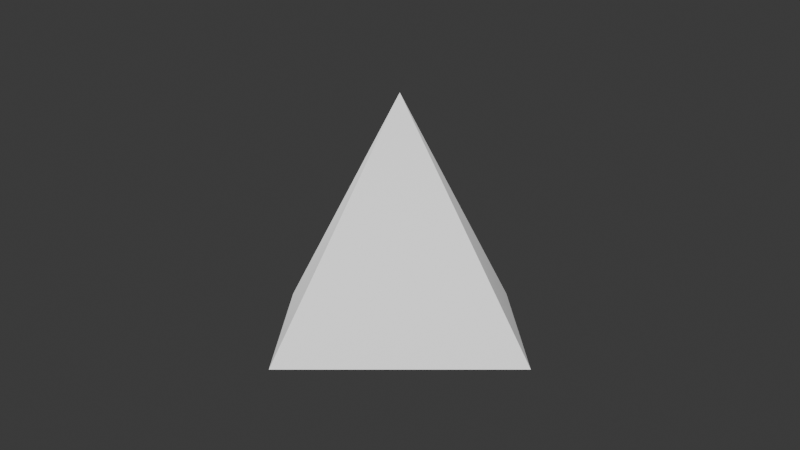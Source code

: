 # Source: speed-test.blend  (saved by Blender 5.0.119; exported with 4.5.12 LTS)
import bpy
from mathutils import Matrix  # noqa: F401  (used for matrix-valued properties, if any)

bpy.ops.wm.read_factory_settings(use_empty=True)
scene = bpy.context.scene
scene.name = 'Scene'

# ---- collections
col_collection = bpy.data.collections.new('Collection'); scene.collection.children.link(col_collection)
col_collection_2 = bpy.data.collections.new('Collection 2'); scene.collection.children.link(col_collection_2)
col_collection_3 = bpy.data.collections.new('Collection 3'); scene.collection.children.link(col_collection_3)

# ---- materials (node trees are filled in below, after node groups)
mat_material = bpy.data.materials.new('Material')
mat_material.alpha_threshold = 0.0
mat_material.use_backface_culling_lightprobe_volume = False
mat_material.roughness = 0.5
mat_material.line_color = (0.0, 0.0, 0.0, 1.0)

# ---- material node trees
mat_material.use_nodes = True; mat_material.node_tree.nodes.clear()
_N = mat_material.node_tree.nodes; _L = mat_material.node_tree.links
n0 = _N.new('ShaderNodeOutputMaterial'); n0.name = 'Material Output'; n0.location = (200, 100)
n1 = _N.new('ShaderNodeBsdfPrincipled'); n1.name = 'Principled BSDF'; n1.location = (-200, 100)
_L.new(n1.outputs[0], n0.inputs[0])
n0.is_active_output = True

# ---- world
world_world = bpy.data.worlds.new('World'); scene.world = world_world
world_world.use_nodes = True; world_world.node_tree.nodes.clear()
_N = world_world.node_tree.nodes; _L = world_world.node_tree.links
n0 = _N.new('ShaderNodeOutputWorld'); n0.name = 'World Output'; n0.location = (200, 100)
n1 = _N.new('ShaderNodeBackground'); n1.name = 'Background'; n1.location = (-200, 100)
n1.inputs[0].default_value = (0.05088, 0.05088, 0.05088, 1.0)
_L.new(n1.outputs[0], n0.inputs[0])
n0.is_active_output = True
world_world.color = (0.05088, 0.05088, 0.05088)
world_world.sun_shadow_jitter_overblur = 0.0

# ---- cameras
cam_camera = bpy.data.cameras.new('Camera')
cam_camera.clip_end = 100.0
cam_camera.ortho_scale = 7.314

# ---- lights
light_light = bpy.data.lights.new('Light', 'AREA')
light_light.energy = 1000.0
light_light.shadow_soft_size = 0.1
light_light.shape = 'RECTANGLE'
light_light.size = 0.1
light_light.size_y = 0.1
light_light_002 = bpy.data.lights.new('Light.002', 'AREA')
light_light_002.energy = 1000.0
light_light_002.shadow_soft_size = 0.1
light_light_002.shape = 'RECTANGLE'
light_light_002.size = 0.1
light_light_002.size_y = 0.1
light_light_003 = bpy.data.lights.new('Light.003', 'AREA')
light_light_003.energy = 1000.0
light_light_003.shadow_soft_size = 0.1
light_light_003.shape = 'RECTANGLE'
light_light_003.size = 0.1
light_light_003.size_y = 0.1

# ---- meshes
me_cube_005 = bpy.data.meshes.new('Cube.005')
me_cube_005.from_pydata([(0.0, 0.0, 1.0), (0.25, 0.25, 0.5), (-0.25, -0.25, 0.5), (0.25, -0.25, 0.5), (-0.25, 0.25, 0.5)], [], [(3, 0, 2), (2, 0, 4), (1, 0, 3), (4, 0, 1), (4, 1, 3, 2)])
_uv = me_cube_005.uv_layers.new(name='UVMap')
_uv.uv.foreach_set('vector', [0.5625, 0.9375, 0.625, 1.0, 0.5625, 1.0, 0.5625, 0.1875, 0.625, 0.25, 0.5625, 0.25, 0.5625, 0.6875, 0.625, 0.75, 0.5625, 0.75, 0.5625, 0.4375, 0.625, 0.5, 0.5625, 0.5, 0.5625, 0.25, 0.5625, 0.6875, 0.5625, 0.9375, 0.5625, 0.1875])
me_cube_005.materials.append(mat_material)
me_cube_005.use_mirror_vertex_groups = False
me_cube_005.update()
me_cube_006 = bpy.data.meshes.new('Cube.006')
me_cube_006.from_pydata([(1.0, 1.0, -1.0), (-1.0, 1.0, -1.0), (0.75, 0.75, -0.5), (1.0, -1.0, -1.0), (-1.0, -1.0, -1.0), (0.75, -0.75, -0.5), (-0.75, -0.75, -0.5), (-0.75, 0.75, -0.5)], [], [(1, 7, 2, 0), (1, 0, 3, 4), (0, 2, 5, 3), (3, 5, 6, 4), (4, 6, 7, 1), (2, 7, 6, 5)])
_uv = me_cube_006.uv_layers.new(name='UVMap')
_uv.uv.foreach_set('vector', [0.375, 0.25, 0.4375, 0.3125, 0.4375, 0.5, 0.375, 0.5, 0.125, 0.5, 0.375, 0.5, 0.375, 0.75, 0.125, 0.75, 0.375, 0.5, 0.4375, 0.5625, 0.4375, 0.75, 0.375, 0.75, 0.375, 0.75, 0.4375, 0.8125, 0.4375, 1.0, 0.375, 1.0, 0.375, 0.0, 0.4375, 0.0625, 0.4375, 0.25, 0.375, 0.25, 0.4375, 0.5, 0.4375, 0.3125, 0.4375, 0.0625, 0.4375, 0.8125])
me_cube_006.materials.append(mat_material)
me_cube_006.use_mirror_vertex_groups = False
me_cube_006.update()
me_cube_007 = bpy.data.meshes.new('Cube.007')
me_cube_007.from_pydata([(0.5, 0.5, 0.0), (0.75, 0.75, -0.5), (-0.5, 0.5, 0.0), (-0.75, 0.75, -0.5), (0.5, 0.0, 0.0), (-0.5, 0.0, 0.0), (-0.75, 0.0, -0.5), (0.75, 0.0, -0.5)], [], [(3, 2, 0, 1), (6, 5, 2, 3), (6, 3, 1, 7), (2, 5, 4, 0), (1, 0, 4, 7), (7, 4, 5, 6)])
_uv = me_cube_007.uv_layers.new(name='UVMap')
_uv.uv.foreach_set('vector', [0.4375, 0.3125, 0.5, 0.375, 0.5, 0.5, 0.4375, 0.5, 0.4375, 0.1562, 0.5, 0.1875, 0.5, 0.25, 0.4375, 0.25, 0.4375, 0.6562, 0.4375, 0.3125, 0.4375, 0.5625, 0.4375, 0.6875, 0.5, 0.25, 0.5, 0.1875, 0.5, 0.75, 0.5, 0.625, 0.4375, 0.5625, 0.5, 0.625, 0.5, 0.6875, 0.4375, 0.6562, 0.4375, 0.6562, 0.5, 0.6875, 0.5, 0.1875, 0.4375, 0.1562])
me_cube_007.materials.append(mat_material)
me_cube_007.use_mirror_vertex_groups = False
me_cube_007.update()
me_cube_008 = bpy.data.meshes.new('Cube.008')
me_cube_008.from_pydata([(0.25, 0.25, 0.5), (0.5, 0.5, 0.0), (-0.25, 0.25, 0.5), (0.25, -0.25, 0.5), (0.5, -0.5, 0.0), (-0.25, -0.25, 0.5), (-0.5, -0.5, 0.0), (-0.5, 0.5, 0.0)], [], [(7, 2, 0, 1), (1, 0, 3, 4), (4, 3, 5, 6), (6, 5, 2, 7), (2, 5, 3, 0), (6, 7, 1, 4)])
_uv = me_cube_008.uv_layers.new(name='UVMap')
_uv.uv.foreach_set('vector', [0.5, 0.375, 0.5625, 0.4375, 0.5625, 0.5, 0.5, 0.5, 0.5, 0.625, 0.5625, 0.6875, 0.5625, 0.75, 0.5, 0.75, 0.5, 0.875, 0.5625, 0.9375, 0.5625, 1.0, 0.5, 1.0, 0.5, 0.125, 0.5625, 0.1875, 0.5625, 0.25, 0.5, 0.25, 0.5625, 0.25, 0.5625, 0.1875, 0.5625, 0.9375, 0.5625, 0.6875, 0.5, 1.0, 0.5, 0.375, 0.5, 0.625, 0.5, 0.875])
me_cube_008.materials.append(mat_material)
me_cube_008.use_mirror_vertex_groups = False
me_cube_008.update()
me_cube_009 = bpy.data.meshes.new('Cube.009')
me_cube_009.from_pydata([(0.5, -0.5, 0.0), (0.75, -0.75, -0.5), (-0.5, -0.5, 0.0), (-0.75, -0.75, -0.5), (0.5, 0.0, 0.0), (-0.5, 0.0, 0.0), (-0.75, 0.0, -0.5), (0.75, 0.0, -0.5)], [], [(7, 4, 0, 1), (1, 0, 2, 3), (5, 2, 0, 4), (3, 6, 7, 1), (3, 2, 5, 6), (7, 6, 5, 4)])
_uv = me_cube_009.uv_layers.new(name='UVMap')
_uv.uv.foreach_set('vector', [0.4375, 0.6562, 0.5, 0.6875, 0.5, 0.75, 0.4375, 0.75, 0.4375, 0.8125, 0.5, 0.875, 0.5, 1.0, 0.4375, 1.0, 0.5, 0.1875, 0.5, 0.125, 0.5, 0.875, 0.5, 0.75, 0.4375, 1.0, 0.4375, 0.6562, 0.4375, 0.6875, 0.4375, 0.8125, 0.4375, 0.0625, 0.5, 0.125, 0.5, 0.1875, 0.4375, 0.1562, 0.4375, 0.6562, 0.4375, 0.1562, 0.5, 0.1875, 0.5, 0.6875])
me_cube_009.materials.append(mat_material)
me_cube_009.use_mirror_vertex_groups = False
me_cube_009.update()
me_cube = bpy.data.meshes.new('Cube')
me_cube.from_pydata([(0.0, 0.0, 1.0), (0.25, 0.25, 0.5), (-0.25, -0.25, 0.5), (0.25, -0.25, 0.5), (-0.25, 0.25, 0.5)], [], [(3, 0, 2), (2, 0, 4), (1, 0, 3), (4, 0, 1), (4, 1, 3, 2)])
_uv = me_cube.uv_layers.new(name='UVMap')
_uv.uv.foreach_set('vector', [0.5625, 0.9375, 0.625, 1.0, 0.5625, 1.0, 0.5625, 0.1875, 0.625, 0.25, 0.5625, 0.25, 0.5625, 0.6875, 0.625, 0.75, 0.5625, 0.75, 0.5625, 0.4375, 0.625, 0.5, 0.5625, 0.5, 0.5625, 0.25, 0.5625, 0.6875, 0.5625, 0.9375, 0.5625, 0.1875])
me_cube.materials.append(mat_material)
me_cube.use_mirror_vertex_groups = False
me_cube.update()
me_cube_001 = bpy.data.meshes.new('Cube.001')
me_cube_001.from_pydata([(1.0, 1.0, -1.0), (-1.0, 1.0, -1.0), (0.75, 0.75, -0.5), (1.0, -1.0, -1.0), (-1.0, -1.0, -1.0), (0.75, -0.75, -0.5), (-0.75, -0.75, -0.5), (-0.75, 0.75, -0.5)], [], [(1, 7, 2, 0), (1, 0, 3, 4), (0, 2, 5, 3), (3, 5, 6, 4), (4, 6, 7, 1), (2, 7, 6, 5)])
_uv = me_cube_001.uv_layers.new(name='UVMap')
_uv.uv.foreach_set('vector', [0.375, 0.25, 0.4375, 0.3125, 0.4375, 0.5, 0.375, 0.5, 0.125, 0.5, 0.375, 0.5, 0.375, 0.75, 0.125, 0.75, 0.375, 0.5, 0.4375, 0.5625, 0.4375, 0.75, 0.375, 0.75, 0.375, 0.75, 0.4375, 0.8125, 0.4375, 1.0, 0.375, 1.0, 0.375, 0.0, 0.4375, 0.0625, 0.4375, 0.25, 0.375, 0.25, 0.4375, 0.5, 0.4375, 0.3125, 0.4375, 0.0625, 0.4375, 0.8125])
me_cube_001.materials.append(mat_material)
me_cube_001.use_mirror_vertex_groups = False
me_cube_001.update()
me_cube_002 = bpy.data.meshes.new('Cube.002')
me_cube_002.from_pydata([(0.5, 0.5, 0.0), (0.75, 0.75, -0.5), (-0.5, 0.5, 0.0), (-0.75, 0.75, -0.5), (0.5, 0.0, 0.0), (-0.5, 0.0, 0.0), (-0.75, 0.0, -0.5), (0.75, 0.0, -0.5)], [], [(3, 2, 0, 1), (6, 5, 2, 3), (6, 3, 1, 7), (2, 5, 4, 0), (1, 0, 4, 7), (7, 4, 5, 6)])
_uv = me_cube_002.uv_layers.new(name='UVMap')
_uv.uv.foreach_set('vector', [0.4375, 0.3125, 0.5, 0.375, 0.5, 0.5, 0.4375, 0.5, 0.4375, 0.1562, 0.5, 0.1875, 0.5, 0.25, 0.4375, 0.25, 0.4375, 0.6562, 0.4375, 0.3125, 0.4375, 0.5625, 0.4375, 0.6875, 0.5, 0.25, 0.5, 0.1875, 0.5, 0.75, 0.5, 0.625, 0.4375, 0.5625, 0.5, 0.625, 0.5, 0.6875, 0.4375, 0.6562, 0.4375, 0.6562, 0.5, 0.6875, 0.5, 0.1875, 0.4375, 0.1562])
me_cube_002.materials.append(mat_material)
me_cube_002.use_mirror_vertex_groups = False
me_cube_002.update()
me_cube_003 = bpy.data.meshes.new('Cube.003')
me_cube_003.from_pydata([(0.25, 0.25, 0.5), (0.5, 0.5, 0.0), (-0.25, 0.25, 0.5), (0.25, -0.25, 0.5), (0.5, -0.5, 0.0), (-0.25, -0.25, 0.5), (-0.5, -0.5, 0.0), (-0.5, 0.5, 0.0)], [], [(7, 2, 0, 1), (1, 0, 3, 4), (4, 3, 5, 6), (6, 5, 2, 7), (2, 5, 3, 0), (6, 7, 1, 4)])
_uv = me_cube_003.uv_layers.new(name='UVMap')
_uv.uv.foreach_set('vector', [0.5, 0.375, 0.5625, 0.4375, 0.5625, 0.5, 0.5, 0.5, 0.5, 0.625, 0.5625, 0.6875, 0.5625, 0.75, 0.5, 0.75, 0.5, 0.875, 0.5625, 0.9375, 0.5625, 1.0, 0.5, 1.0, 0.5, 0.125, 0.5625, 0.1875, 0.5625, 0.25, 0.5, 0.25, 0.5625, 0.25, 0.5625, 0.1875, 0.5625, 0.9375, 0.5625, 0.6875, 0.5, 1.0, 0.5, 0.375, 0.5, 0.625, 0.5, 0.875])
me_cube_003.materials.append(mat_material)
me_cube_003.use_mirror_vertex_groups = False
me_cube_003.update()
me_cube_004 = bpy.data.meshes.new('Cube.004')
me_cube_004.from_pydata([(0.5, -0.5, 0.0), (0.75, -0.75, -0.5), (-0.5, -0.5, 0.0), (-0.75, -0.75, -0.5), (0.5, 0.0, 0.0), (-0.5, 0.0, 0.0), (-0.75, 0.0, -0.5), (0.75, 0.0, -0.5)], [], [(7, 4, 0, 1), (1, 0, 2, 3), (5, 2, 0, 4), (3, 6, 7, 1), (3, 2, 5, 6), (7, 6, 5, 4)])
_uv = me_cube_004.uv_layers.new(name='UVMap')
_uv.uv.foreach_set('vector', [0.4375, 0.6562, 0.5, 0.6875, 0.5, 0.75, 0.4375, 0.75, 0.4375, 0.8125, 0.5, 0.875, 0.5, 1.0, 0.4375, 1.0, 0.5, 0.1875, 0.5, 0.125, 0.5, 0.875, 0.5, 0.75, 0.4375, 1.0, 0.4375, 0.6562, 0.4375, 0.6875, 0.4375, 0.8125, 0.4375, 0.0625, 0.5, 0.125, 0.5, 0.1875, 0.4375, 0.1562, 0.4375, 0.6562, 0.4375, 0.1562, 0.5, 0.1875, 0.5, 0.6875])
me_cube_004.materials.append(mat_material)
me_cube_004.use_mirror_vertex_groups = False
me_cube_004.update()

# ---- objects
ob_light = bpy.data.objects.new('Light', light_light)
ob_camera = bpy.data.objects.new('Camera', cam_camera)
ob_light_001 = bpy.data.objects.new('Light.001', light_light_002)
ob_light_002 = bpy.data.objects.new('Light.002', light_light_003)
ob_oben = bpy.data.objects.new('oben', me_cube_005)
ob_unten = bpy.data.objects.new('unten', me_cube_006)
ob_mitte_links = bpy.data.objects.new('mitte-links', me_cube_007)
ob_oben_mitte = bpy.data.objects.new('oben-mitte', me_cube_008)
ob_mitte_rechts = bpy.data.objects.new('mitte-rechts', me_cube_009)
ob_oben_001 = bpy.data.objects.new('oben.001', me_cube)
ob_unten_001 = bpy.data.objects.new('unten.001', me_cube_001)
ob_links = bpy.data.objects.new('links', me_cube_002)
ob_mitte = bpy.data.objects.new('mitte', me_cube_003)
ob_rechts = bpy.data.objects.new('rechts', me_cube_004)

# ---- transforms, parenting, visibility, modifiers, constraints
ob_light.location = (4.076, 1.005, 5.904)
ob_light.rotation_euler = (0.7414, -0.01236, 1.81)
ob_light.lock_rotations_4d = False
ob_light.empty_display_type = 'ARROWS'
ob_light.color = (0.0, 0.0, 0.0, 0.0)
ob_light.lineart.crease_threshold = 0.0
ob_camera.location = (-9.0, 0.0, 2.022)
ob_camera.rotation_euler = (1.339, -1.004e-08, -1.571)
ob_camera.lock_rotations_4d = False
ob_camera.empty_display_type = 'ARROWS'
ob_camera.color = (0.0, 0.0, 0.0, 0.0)
ob_camera.display_type = 'WIRE'
ob_camera.lineart.crease_threshold = 0.0
ob_light_001.location = (-11.02, -2.685, 5.904)
ob_light_001.rotation_euler = (2.022, -3.15, -1.336)
ob_light_001.lock_rotations_4d = False
ob_light_001.empty_display_type = 'ARROWS'
ob_light_001.color = (0.0, 0.0, 0.0, 0.0)
ob_light_001.lineart.crease_threshold = 0.0
ob_light_002.location = (-11.02, 4.779, 5.904)
ob_light_002.rotation_euler = (2.032, -3.41, -1.858)
ob_light_002.lock_rotations_4d = False
ob_light_002.empty_display_type = 'ARROWS'
ob_light_002.color = (0.0, 0.0, 0.0, 0.0)
ob_light_002.lineart.crease_threshold = 0.0
ob_oben.location = (0.0, 0.0, 0.5)
ob_oben.lock_rotations_4d = False
ob_oben.empty_display_type = 'ARROWS'
ob_oben.lineart.crease_threshold = 0.0
ob_unten.location = (0.0, 0.0, -0.4117)
ob_unten.lock_rotations_4d = False
ob_unten.empty_display_type = 'ARROWS'
ob_unten.lineart.crease_threshold = 0.0
ob_mitte_links.location = (0.0, 1.0, 0.0)
ob_mitte_links.lock_rotations_4d = False
ob_mitte_links.empty_display_type = 'ARROWS'
ob_mitte_links.lineart.crease_threshold = 0.0
ob_oben_mitte.location = (0.0, 0.0, 0.22)
ob_oben_mitte.lock_rotations_4d = False
ob_oben_mitte.empty_display_type = 'ARROWS'
ob_oben_mitte.lineart.crease_threshold = 0.0
ob_mitte_rechts.location = (0.0, -1.0, 0.0)
ob_mitte_rechts.lock_rotations_4d = False
ob_mitte_rechts.empty_display_type = 'ARROWS'
ob_mitte_rechts.lineart.crease_threshold = 0.0
ob_oben_001.location = (0.0, 0.0, 0.0)
ob_oben_001.lock_rotations_4d = False
ob_oben_001.empty_display_type = 'ARROWS'
ob_oben_001.lineart.crease_threshold = 0.0
ob_unten_001.location = (0.0, 0.0, 0.0)
ob_unten_001.lock_rotations_4d = False
ob_unten_001.empty_display_type = 'ARROWS'
ob_unten_001.lineart.crease_threshold = 0.0
ob_links.location = (0.0, 0.0, 0.0)
ob_links.lock_rotations_4d = False
ob_links.empty_display_type = 'ARROWS'
ob_links.lineart.crease_threshold = 0.0
ob_mitte.location = (0.0, 0.0, 0.0)
ob_mitte.lock_rotations_4d = False
ob_mitte.empty_display_type = 'ARROWS'
ob_mitte.lineart.crease_threshold = 0.0
ob_rechts.location = (0.0, 0.0, 0.0)
ob_rechts.lock_rotations_4d = False
ob_rechts.empty_display_type = 'ARROWS'
ob_rechts.lineart.crease_threshold = 0.0

# ---- collection membership
col_collection.objects.link(ob_light)
col_collection.objects.link(ob_camera)
col_collection.objects.link(ob_light_001)
col_collection.objects.link(ob_light_002)
col_collection_2.objects.link(ob_oben)
col_collection_2.objects.link(ob_unten)
col_collection_2.objects.link(ob_mitte_links)
col_collection_2.objects.link(ob_oben_mitte)
col_collection_2.objects.link(ob_mitte_rechts)
col_collection_3.objects.link(ob_oben_001)
col_collection_3.objects.link(ob_unten_001)
col_collection_3.objects.link(ob_links)
col_collection_3.objects.link(ob_mitte)
col_collection_3.objects.link(ob_rechts)
def _layer_coll(name, lc=None):
    lc = lc or bpy.context.view_layer.layer_collection
    for c in lc.children:
        if c.name == name: return c
        r = _layer_coll(name, c)
        if r: return r
_layer_coll('Collection 2').exclude = True

# ---- scene / render settings (as saved in the file)
scene.camera = ob_camera
scene.frame_start = 1; scene.frame_end = 250; scene.frame_set(1)
scene.render.engine = 'BLENDER_EEVEE_NEXT'
scene.render.bake_bias = 0.0
scene.render.bake_samples = 0
scene.cycles.sampling_pattern = 'TABULATED_SOBOL'
scene.eevee.use_volume_custom_range = False
bpy.context.view_layer.update()
